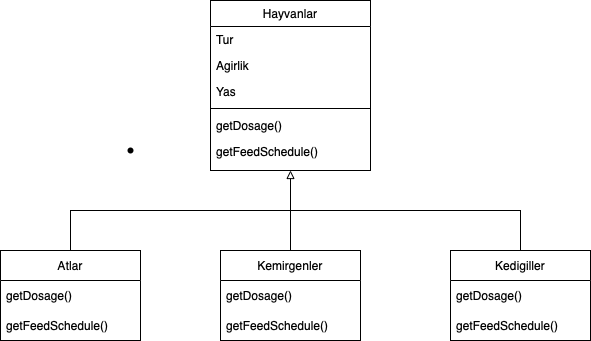

The diagram above was exported from draw.io. Its source (the exported page's mxGraphModel, read from the mxfile embedded in the PNG):
<mxGraphModel dx="1186" dy="645" grid="1" gridSize="10" guides="1" tooltips="1" connect="1" arrows="1" fold="1" page="1" pageScale="1" pageWidth="827" pageHeight="1169" math="0" shadow="0">
  <root>
    <mxCell id="WIyWlLk6GJQsqaUBKTNV-0" />
    <mxCell id="WIyWlLk6GJQsqaUBKTNV-1" parent="WIyWlLk6GJQsqaUBKTNV-0" />
    <mxCell id="PNYT3sYAVblMXA5-asRA-24" value="" style="edgeStyle=orthogonalEdgeStyle;rounded=0;orthogonalLoop=1;jettySize=auto;html=1;exitX=0.5;exitY=0;exitDx=0;exitDy=0;entryX=0.5;entryY=1;entryDx=0;entryDy=0;endArrow=block;endFill=0;" parent="WIyWlLk6GJQsqaUBKTNV-1" target="zkfFHV4jXpPFQw0GAbJ--17" edge="1">
      <mxGeometry relative="1" as="geometry">
        <mxPoint x="390" y="300" as="sourcePoint" />
        <mxPoint x="370" y="220" as="targetPoint" />
        <Array as="points" />
      </mxGeometry>
    </mxCell>
    <mxCell id="zkfFHV4jXpPFQw0GAbJ--17" value="Hayvanlar" style="swimlane;fontStyle=0;align=center;verticalAlign=top;childLayout=stackLayout;horizontal=1;startSize=26;horizontalStack=0;resizeParent=1;resizeLast=0;collapsible=1;marginBottom=0;rounded=0;shadow=0;strokeWidth=1;" parent="WIyWlLk6GJQsqaUBKTNV-1" vertex="1">
      <mxGeometry x="310" y="50" width="160" height="170" as="geometry">
        <mxRectangle x="550" y="140" width="160" height="26" as="alternateBounds" />
      </mxGeometry>
    </mxCell>
    <mxCell id="zkfFHV4jXpPFQw0GAbJ--18" value="Tur" style="text;align=left;verticalAlign=top;spacingLeft=4;spacingRight=4;overflow=hidden;rotatable=0;points=[[0,0.5],[1,0.5]];portConstraint=eastwest;" parent="zkfFHV4jXpPFQw0GAbJ--17" vertex="1">
      <mxGeometry y="26" width="160" height="26" as="geometry" />
    </mxCell>
    <mxCell id="zkfFHV4jXpPFQw0GAbJ--19" value="Agirlik" style="text;align=left;verticalAlign=top;spacingLeft=4;spacingRight=4;overflow=hidden;rotatable=0;points=[[0,0.5],[1,0.5]];portConstraint=eastwest;rounded=0;shadow=0;html=0;" parent="zkfFHV4jXpPFQw0GAbJ--17" vertex="1">
      <mxGeometry y="52" width="160" height="26" as="geometry" />
    </mxCell>
    <mxCell id="zkfFHV4jXpPFQw0GAbJ--20" value="Yas" style="text;align=left;verticalAlign=top;spacingLeft=4;spacingRight=4;overflow=hidden;rotatable=0;points=[[0,0.5],[1,0.5]];portConstraint=eastwest;rounded=0;shadow=0;html=0;" parent="zkfFHV4jXpPFQw0GAbJ--17" vertex="1">
      <mxGeometry y="78" width="160" height="26" as="geometry" />
    </mxCell>
    <mxCell id="zkfFHV4jXpPFQw0GAbJ--23" value="" style="line;html=1;strokeWidth=1;align=left;verticalAlign=middle;spacingTop=-1;spacingLeft=3;spacingRight=3;rotatable=0;labelPosition=right;points=[];portConstraint=eastwest;" parent="zkfFHV4jXpPFQw0GAbJ--17" vertex="1">
      <mxGeometry y="104" width="160" height="8" as="geometry" />
    </mxCell>
    <mxCell id="zkfFHV4jXpPFQw0GAbJ--24" value="getDosage()" style="text;align=left;verticalAlign=top;spacingLeft=4;spacingRight=4;overflow=hidden;rotatable=0;points=[[0,0.5],[1,0.5]];portConstraint=eastwest;" parent="zkfFHV4jXpPFQw0GAbJ--17" vertex="1">
      <mxGeometry y="112" width="160" height="26" as="geometry" />
    </mxCell>
    <mxCell id="zkfFHV4jXpPFQw0GAbJ--25" value="getFeedSchedule()" style="text;align=left;verticalAlign=top;spacingLeft=4;spacingRight=4;overflow=hidden;rotatable=0;points=[[0,0.5],[1,0.5]];portConstraint=eastwest;" parent="zkfFHV4jXpPFQw0GAbJ--17" vertex="1">
      <mxGeometry y="138" width="160" height="26" as="geometry" />
    </mxCell>
    <mxCell id="PNYT3sYAVblMXA5-asRA-36" value="" style="edgeStyle=orthogonalEdgeStyle;rounded=0;orthogonalLoop=1;jettySize=auto;html=1;strokeColor=#000000;endArrow=none;endFill=0;" parent="WIyWlLk6GJQsqaUBKTNV-1" source="PNYT3sYAVblMXA5-asRA-25" edge="1">
      <mxGeometry relative="1" as="geometry">
        <mxPoint x="390" y="260" as="targetPoint" />
        <Array as="points">
          <mxPoint x="620" y="260" />
        </Array>
      </mxGeometry>
    </mxCell>
    <mxCell id="PNYT3sYAVblMXA5-asRA-25" value="Kedigiller" style="swimlane;fontStyle=0;childLayout=stackLayout;horizontal=1;startSize=30;horizontalStack=0;resizeParent=1;resizeParentMax=0;resizeLast=0;collapsible=1;marginBottom=0;" parent="WIyWlLk6GJQsqaUBKTNV-1" vertex="1">
      <mxGeometry x="550" y="300" width="140" height="90" as="geometry" />
    </mxCell>
    <mxCell id="PNYT3sYAVblMXA5-asRA-26" value="getDosage()" style="text;strokeColor=none;fillColor=none;align=left;verticalAlign=middle;spacingLeft=4;spacingRight=4;overflow=hidden;points=[[0,0.5],[1,0.5]];portConstraint=eastwest;rotatable=0;" parent="PNYT3sYAVblMXA5-asRA-25" vertex="1">
      <mxGeometry y="30" width="140" height="30" as="geometry" />
    </mxCell>
    <mxCell id="PNYT3sYAVblMXA5-asRA-27" value="getFeedSchedule()" style="text;strokeColor=none;fillColor=none;align=left;verticalAlign=middle;spacingLeft=4;spacingRight=4;overflow=hidden;points=[[0,0.5],[1,0.5]];portConstraint=eastwest;rotatable=0;" parent="PNYT3sYAVblMXA5-asRA-25" vertex="1">
      <mxGeometry y="60" width="140" height="30" as="geometry" />
    </mxCell>
    <mxCell id="PNYT3sYAVblMXA5-asRA-38" value="" style="edgeStyle=orthogonalEdgeStyle;rounded=0;orthogonalLoop=1;jettySize=auto;html=1;strokeColor=#000000;endArrow=none;endFill=0;" parent="WIyWlLk6GJQsqaUBKTNV-1" source="PNYT3sYAVblMXA5-asRA-29" edge="1">
      <mxGeometry relative="1" as="geometry">
        <mxPoint x="390" y="260" as="targetPoint" />
        <Array as="points">
          <mxPoint x="170" y="260" />
        </Array>
      </mxGeometry>
    </mxCell>
    <mxCell id="PNYT3sYAVblMXA5-asRA-29" value="Atlar" style="swimlane;fontStyle=0;childLayout=stackLayout;horizontal=1;startSize=30;horizontalStack=0;resizeParent=1;resizeParentMax=0;resizeLast=0;collapsible=1;marginBottom=0;" parent="WIyWlLk6GJQsqaUBKTNV-1" vertex="1">
      <mxGeometry x="100" y="300" width="140" height="90" as="geometry" />
    </mxCell>
    <mxCell id="PNYT3sYAVblMXA5-asRA-30" value="getDosage()" style="text;strokeColor=none;fillColor=none;align=left;verticalAlign=middle;spacingLeft=4;spacingRight=4;overflow=hidden;points=[[0,0.5],[1,0.5]];portConstraint=eastwest;rotatable=0;" parent="PNYT3sYAVblMXA5-asRA-29" vertex="1">
      <mxGeometry y="30" width="140" height="30" as="geometry" />
    </mxCell>
    <mxCell id="PNYT3sYAVblMXA5-asRA-31" value="getFeedSchedule()" style="text;strokeColor=none;fillColor=none;align=left;verticalAlign=middle;spacingLeft=4;spacingRight=4;overflow=hidden;points=[[0,0.5],[1,0.5]];portConstraint=eastwest;rotatable=0;" parent="PNYT3sYAVblMXA5-asRA-29" vertex="1">
      <mxGeometry y="60" width="140" height="30" as="geometry" />
    </mxCell>
    <mxCell id="PNYT3sYAVblMXA5-asRA-32" value="Kemirgenler" style="swimlane;fontStyle=0;childLayout=stackLayout;horizontal=1;startSize=30;horizontalStack=0;resizeParent=1;resizeParentMax=0;resizeLast=0;collapsible=1;marginBottom=0;" parent="WIyWlLk6GJQsqaUBKTNV-1" vertex="1">
      <mxGeometry x="320" y="300" width="140" height="90" as="geometry" />
    </mxCell>
    <mxCell id="PNYT3sYAVblMXA5-asRA-33" value="getDosage()" style="text;strokeColor=none;fillColor=none;align=left;verticalAlign=middle;spacingLeft=4;spacingRight=4;overflow=hidden;points=[[0,0.5],[1,0.5]];portConstraint=eastwest;rotatable=0;" parent="PNYT3sYAVblMXA5-asRA-32" vertex="1">
      <mxGeometry y="30" width="140" height="30" as="geometry" />
    </mxCell>
    <mxCell id="PNYT3sYAVblMXA5-asRA-34" value="getFeedSchedule()" style="text;strokeColor=none;fillColor=none;align=left;verticalAlign=middle;spacingLeft=4;spacingRight=4;overflow=hidden;points=[[0,0.5],[1,0.5]];portConstraint=eastwest;rotatable=0;" parent="PNYT3sYAVblMXA5-asRA-32" vertex="1">
      <mxGeometry y="60" width="140" height="30" as="geometry" />
    </mxCell>
    <mxCell id="PNYT3sYAVblMXA5-asRA-37" value="" style="shape=waypoint;sketch=0;size=6;pointerEvents=1;points=[];fillColor=default;resizable=0;rotatable=0;perimeter=centerPerimeter;snapToPoint=1;fontStyle=0;startSize=30;" parent="WIyWlLk6GJQsqaUBKTNV-1" vertex="1">
      <mxGeometry x="210" y="180" width="40" height="40" as="geometry" />
    </mxCell>
  </root>
</mxGraphModel>